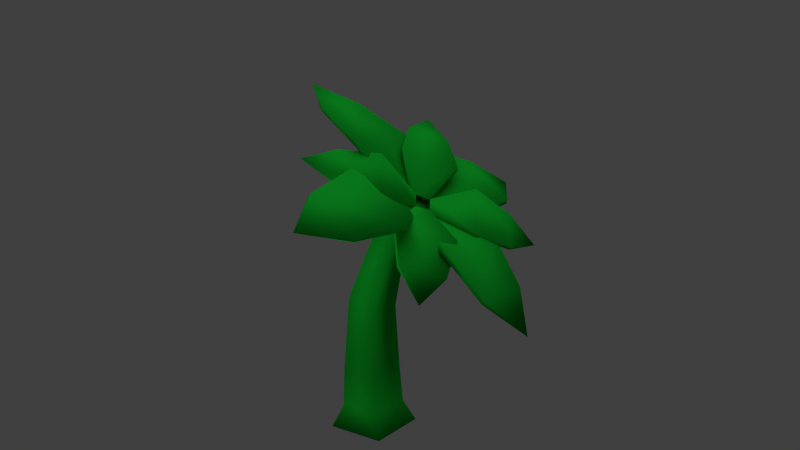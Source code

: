 # Source: palmTree.blend  (saved by Blender 2.62.0; exported with 4.5.12 LTS)
import bpy
from mathutils import Matrix  # noqa: F401  (used for matrix-valued properties, if any)

bpy.ops.wm.read_factory_settings(use_empty=True)
scene = bpy.context.scene
scene.name = 'Scene'

# ---- collections
col_collection_1 = bpy.data.collections.new('Collection 1'); scene.collection.children.link(col_collection_1)

# ---- materials (node trees are filled in below, after node groups)
mat_palm = bpy.data.materials.new('palm')
mat_palm.alpha_threshold = 0.0
mat_palm.use_transparent_shadow = False
mat_palm.diffuse_color = (0.007898, 0.4869, 0.03048, 1.0)
mat_palm.roughness = 0.5

# ---- material node trees

# ---- world
world_world = bpy.data.worlds.new('World'); scene.world = world_world
world_world.color = (0.05088, 0.05088, 0.05088)
world_world.use_sun_shadow = False
world_world.sun_shadow_jitter_overblur = 0.0
world_world.cycles.sampling_method = 'MANUAL'
world_world.cycles.sample_map_resolution = 256

# ---- cameras
cam_camera = bpy.data.cameras.new('Camera')
cam_camera.clip_end = 100.0
cam_camera.lens = 35.0
cam_camera.sensor_width = 32.0
cam_camera.sensor_height = 18.0
cam_camera.ortho_scale = 7.314
cam_camera.dof.focus_distance = 0.0
cam_camera.dof.aperture_fstop = 128.0

# ---- lights
light_sun = bpy.data.lights.new('Sun', 'SUN')
light_sun.transmission_factor = 0.0
light_sun.angle = 1.571
light_sun.energy = 1.0
light_sun.shadow_buffer_clip_start = 0.5
light_sun.shadow_soft_size = 1.0
light_sun.shadow_cascade_max_distance = 1000.0
light_sun.cycles.use_multiple_importance_sampling = False
light_lamp = bpy.data.lights.new('Lamp', 'POINT')
light_lamp.transmission_factor = 0.0
light_lamp.cutoff_distance = 30.0
light_lamp.energy = 100.0
light_lamp.shadow_buffer_clip_start = 1.001
light_lamp.shadow_soft_size = 1.0
light_lamp.shadow_maximum_resolution = 0.006
light_lamp.use_absolute_resolution = True
light_lamp.cycles.use_multiple_importance_sampling = False

# ---- meshes
me_cube = bpy.data.meshes.new('Cube')
me_cube.from_pydata([(1.006, 1.006, -0.7463), (1.006, -1.006, -0.7463), (-1.006, -1.006, -0.7463), (-1.006, 1.006, -0.7463), (0.6578, 0.6578, 1.233), (0.6578, -0.6578, 1.233), (-0.6578, -0.6578, 1.233), (-0.6578, 0.6578, 1.233), (-0.5592, -0.4051, 3.77), (-0.5592, 0.6416, 3.376), (0.5592, -0.4051, 3.77), (0.5592, 0.6416, 3.376), (0.4257, 0.4863, 5.709), (0.4257, 1.165, 5.195), (-0.4257, 1.165, 5.195), (-0.4257, 0.4863, 5.709), (-0.3244, 1.96, 6.569), (-0.3244, 1.443, 6.961), (0.3244, 1.443, 6.961), (0.3244, 1.96, 6.569), (0.3244, 1.695, 7.294), (0.3244, 2.212, 6.901), (-0.3244, 2.212, 6.901), (-0.3244, 1.695, 7.294), (2.14, 1.162, 8.296), (2.161, 1.3, 8.373), (2.161, 3.359, 6.812), (2.14, 3.22, 6.735), (3.957, 1.27, 7.893), (3.957, 2.816, 6.721), (3.973, 2.92, 6.779), (3.973, 1.374, 7.951), (5.358, 1.968, 7.169), (-5.297, 1.236, 6.562), (-5.343, 2.048, 6.884), (-3.932, 2.934, 6.556), (-4.003, 1.429, 7.777), (-3.982, 1.397, 7.663), (-3.911, 2.903, 6.443), (-2.185, 1.296, 8.142), (-2.214, 1.338, 8.293), (-2.119, 3.343, 6.667), (-2.091, 3.301, 6.515), (-0.3254, 1.679, 7.286), (-0.3017, 2.182, 6.877), (-0.3134, 1.416, 6.962), (-0.2897, 1.919, 6.554), (0.2898, 1.917, 6.549), (-0.359, 1.925, 6.544), (0.2908, 2.2, 6.855), (-0.358, 2.208, 6.85), (1.348, 3.844, 5.98), (1.285, 3.959, 6.071), (-1.299, 3.989, 6.052), (-1.236, 3.874, 5.96), (1.042, 5.008, 4.556), (-0.8975, 5.03, 4.541), (-0.9448, 5.117, 4.61), (0.9944, 5.095, 4.624), (0.06693, 5.942, 3.482), (0.07005, -2.007, 10.65), (-0.9147, -0.8254, 9.933), (1.023, -0.7532, 9.948), (0.9785, -0.8142, 9.855), (-0.9595, -0.8864, 9.84), (1.243, 0.7336, 8.855), (1.303, 0.8148, 8.979), (-1.279, 0.7187, 8.959), (-1.339, 0.6374, 8.834), (0.3132, 1.754, 7.295), (-0.3352, 1.73, 7.29), (0.3259, 1.48, 6.981), (-0.3225, 1.456, 6.976), (-0.05774, 1.8, 7.099), (0.2688, 2.035, 6.826), (-0.01575, 2.008, 7.328), (0.3108, 2.243, 7.055), (0.5023, 1.1, 8.542), (0.5608, 1.186, 8.601), (1.861, 2.119, 7.516), (1.803, 2.033, 7.457), (1.633, 0.3176, 8.784), (2.609, 1.019, 7.969), (2.653, 1.083, 8.014), (1.677, 0.3821, 8.828), (2.881, 0.002306, 8.682), (-2.849, 4.556, 5.421), (-1.598, 4.42, 5.596), (-2.605, 3.781, 6.424), (-2.582, 3.733, 6.351), (-1.575, 4.371, 5.523), (-1.758, 2.993, 7.196), (-1.787, 3.057, 7.293), (-0.4456, 3.908, 6.19), (-0.4158, 3.844, 6.094), (-0.3757, 2.274, 7.136), (-0.03878, 2.487, 6.859), (-0.4182, 2.056, 6.916), (-0.0812, 2.27, 6.64), (-0.3769, 2.077, 6.892), (-0.04614, 1.775, 7.081), (-0.3268, 2.278, 7.124), (0.003876, 1.977, 7.314), (-1.766, 2.381, 7.822), (-1.728, 2.414, 7.931), (-0.4111, 1.216, 8.685), (-0.4493, 1.182, 8.576), (-2.601, 1.498, 8.509), (-1.612, 0.5985, 9.075), (-1.583, 0.6235, 9.157), (-2.572, 1.523, 8.591), (-2.862, 0.4946, 9.278), (-2.716, -0.05859, 8.96), (2.77, 4.068, 4.839), (2.597, 3.287, 5.825), (1.58, 4.194, 5.324), (1.58, 4.114, 5.283), (2.597, 3.207, 5.784), (0.5236, 3.772, 6.124), (0.5236, 3.878, 6.179), (1.878, 2.67, 6.847), (1.878, 2.563, 6.793), (-0.005227, 2.511, 6.874), (0.3348, 2.207, 7.042), (-0.06876, 2.312, 6.642), (0.2713, 2.008, 6.81), (0.7132, 0.7132, -0.00721), (0.7132, -0.7132, -0.00721), (-0.7132, -0.7132, -0.00721), (-0.7132, 0.7132, -0.00721)], [], [(0, 1, 2, 3), (7, 6, 8, 9), (6, 5, 10, 8), (4, 7, 9, 11), (5, 4, 11, 10), (10, 11, 13, 12), (11, 9, 14, 13), (8, 10, 12, 15), (9, 8, 15, 14), (14, 15, 17, 16), (15, 12, 18, 17), (13, 14, 16, 19), (12, 13, 19, 18), (19, 16, 22, 21), (17, 18, 20, 23), (16, 17, 23, 22), (21, 22, 23, 20), (20, 18, 24, 25), (21, 20, 25, 26), (19, 21, 26, 27), (18, 19, 27, 24), (24, 27, 29, 28), (27, 26, 30, 29), (26, 25, 31, 30), (25, 24, 28, 31), (31, 28, 32), (30, 31, 32), (29, 30, 32), (28, 29, 32), (38, 37, 34), (37, 36, 34), (36, 35, 34), (35, 38, 34), (41, 42, 38, 35), (40, 41, 35, 36), (39, 40, 36, 37), (42, 39, 37, 38), (46, 45, 39, 42), (45, 43, 40, 39), (43, 44, 41, 40), (44, 46, 42, 41), (49, 47, 51, 52), (50, 49, 52, 53), (48, 50, 53, 54), (47, 48, 54, 51), (51, 54, 56, 55), (54, 53, 57, 56), (53, 52, 58, 57), (52, 51, 55, 58), (58, 55, 59), (57, 58, 59), (56, 57, 59), (55, 56, 59), (64, 63, 60), (63, 62, 60), (62, 61, 60), (61, 64, 60), (67, 68, 64, 61), (66, 67, 61, 62), (65, 66, 62, 63), (68, 65, 63, 64), (72, 71, 65, 68), (71, 69, 66, 65), (69, 70, 67, 66), (70, 72, 68, 67), (75, 73, 77, 78), (76, 75, 78, 79), (74, 76, 79, 80), (73, 74, 80, 77), (77, 80, 82, 81), (80, 79, 83, 82), (79, 78, 84, 83), (78, 77, 81, 84), (84, 81, 85), (83, 84, 85), (82, 83, 85), (81, 82, 85), (90, 89, 86), (89, 88, 86), (88, 87, 86), (87, 90, 86), (93, 94, 90, 87), (92, 93, 87, 88), (91, 92, 88, 89), (94, 91, 89, 90), (98, 97, 91, 94), (97, 95, 92, 91), (95, 96, 93, 92), (96, 98, 94, 93), (101, 99, 103, 104), (102, 101, 104, 105), (100, 102, 105, 106), (99, 100, 106, 103), (103, 106, 108, 107), (106, 105, 109, 108), (105, 104, 110, 109), (104, 103, 107, 110), (110, 107, 111), (109, 110, 111), (108, 109, 111), (107, 108, 111), (117, 116, 113), (116, 115, 113), (115, 114, 113), (114, 117, 113), (120, 121, 117, 114), (119, 120, 114, 115), (118, 119, 115, 116), (121, 118, 116, 117), (125, 124, 118, 121), (124, 122, 119, 118), (122, 123, 120, 119), (123, 125, 121, 120), (0, 126, 127, 1), (126, 4, 5, 127), (1, 127, 128, 2), (127, 5, 6, 128), (2, 128, 129, 3), (128, 6, 7, 129), (4, 126, 129, 7), (126, 0, 3, 129)])
me_cube.polygons.foreach_set('use_smooth', [True] * 121)
_uv = me_cube.uv_layers.new(name='UVMap')
_uv.uv.foreach_set('vector', [0.1307, 0.8994, 0.05237, 0.9044, 0.05237, 0.8008, 0.1307, 0.7959, 0.5649, 0.116, 0.6284, 0.1017, 0.6376, 0.2316, 0.5834, 0.2231, 0.1324, 0.09439, 0.1899, 0.1275, 0.1406, 0.2306, 0.09168, 0.2024, 0.3156, 0.3161, 0.2479, 0.3194, 0.2446, 0.2326, 0.3022, 0.2298, 0.644, 0.09904, 0.7089, 0.1124, 0.6929, 0.2181, 0.6382, 0.2271, 0.6382, 0.2271, 0.6929, 0.2181, 0.7065, 0.3128, 0.669, 0.3316, 0.3022, 0.2298, 0.2446, 0.2326, 0.2449, 0.1418, 0.2887, 0.1397, 0.09168, 0.2024, 0.1406, 0.2306, 0.08465, 0.3231, 0.04739, 0.3016, 0.5834, 0.2231, 0.6376, 0.2316, 0.6099, 0.3381, 0.5725, 0.3196, 0.5725, 0.3196, 0.6099, 0.3381, 0.5734, 0.411, 0.5449, 0.3969, 0.04739, 0.3016, 0.08465, 0.3231, 0.03923, 0.3908, 0.01083, 0.3744, 0.2887, 0.1397, 0.2449, 0.1418, 0.2455, 0.06048, 0.2789, 0.05886, 0.669, 0.3316, 0.7065, 0.3128, 0.7365, 0.3885, 0.7079, 0.4028, 0.2789, 0.05886, 0.2455, 0.06048, 0.2445, 0.03899, 0.2779, 0.03737, 0.01083, 0.3744, 0.03923, 0.3908, 0.0284, 0.4094, 0.0, 0.393, 0.5449, 0.3969, 0.5734, 0.411, 0.5643, 0.4305, 0.5358, 0.4164, 0.3458, 0.6195, 0.3519, 0.6524, 0.3191, 0.6583, 0.313, 0.6254, 0.0284, 0.4094, 0.03923, 0.3908, 0.1043, 0.483, 0.101, 0.4896, 0.3458, 0.6195, 0.313, 0.6254, 0.2445, 0.5438, 0.3753, 0.5203, 0.2789, 0.05886, 0.2779, 0.03737, 0.3738, 0.0, 0.3728, 0.007587, 0.3165, 0.6583, 0.3494, 0.6643, 0.3753, 0.7607, 0.2445, 0.7366, 0.2445, 0.7366, 0.3753, 0.7607, 0.3427, 0.8508, 0.2445, 0.8327, 0.3728, 0.007587, 0.3738, 0.0, 0.4667, 0.01075, 0.466, 0.01645, 0.3753, 0.5203, 0.2445, 0.5438, 0.2445, 0.448, 0.3427, 0.4303, 0.101, 0.4896, 0.1043, 0.483, 0.1877, 0.5152, 0.1851, 0.5202, 0.1851, 0.5202, 0.1877, 0.5152, 0.2445, 0.5372, 0.3427, 0.4303, 0.2445, 0.448, 0.2803, 0.3681, 0.466, 0.01645, 0.4667, 0.01075, 0.5357, 0.02168, 0.2445, 0.8327, 0.3427, 0.8508, 0.2818, 0.9135, 0.4737, 0.4288, 0.3753, 0.4471, 0.4108, 0.3681, 0.8973, 0.07833, 0.8917, 0.07736, 0.915, 0.0, 0.6665, 0.6094, 0.7645, 0.6291, 0.704, 0.6882, 0.9392, 0.1869, 0.9447, 0.1853, 0.9589, 0.2613, 0.9154, 0.09412, 0.9228, 0.09198, 0.9447, 0.1853, 0.9392, 0.1869, 0.6666, 0.5159, 0.7971, 0.5421, 0.7645, 0.6291, 0.6665, 0.6094, 0.8748, 0.1717, 0.8672, 0.1704, 0.8917, 0.07736, 0.8973, 0.07833, 0.5064, 0.5163, 0.3754, 0.5407, 0.3753, 0.4471, 0.4737, 0.4288, 0.4733, 0.622, 0.4404, 0.6281, 0.3754, 0.5407, 0.5064, 0.5163, 0.9154, 0.2604, 0.8941, 0.2583, 0.8672, 0.1704, 0.8748, 0.1717, 0.7358, 0.4305, 0.7686, 0.437, 0.7971, 0.5421, 0.6666, 0.5159, 0.9376, 0.002027, 0.959, 0.0, 0.9228, 0.09198, 0.9154, 0.09412, 0.9167, 0.6861, 0.8953, 0.6882, 0.9345, 0.6121, 0.9418, 0.6093, 0.06184, 0.7959, 0.02902, 0.7896, 0.0, 0.687, 0.1307, 0.7121, 1.0, 0.2545, 0.9786, 0.2528, 0.959, 0.1752, 0.9661, 0.1758, 0.5676, 0.4365, 0.6005, 0.4305, 0.6665, 0.5149, 0.5357, 0.5391, 0.5357, 0.5391, 0.6665, 0.5149, 0.6664, 0.6099, 0.5682, 0.628, 0.9661, 0.1758, 0.959, 0.1752, 0.9822, 0.0823, 0.9875, 0.0828, 0.1307, 0.7121, 0.0, 0.687, 0.03244, 0.5982, 0.1305, 0.6171, 0.9418, 0.6093, 0.9345, 0.6121, 0.9121, 0.5196, 0.9175, 0.5174, 0.9175, 0.5174, 0.9121, 0.5196, 0.8955, 0.4359, 0.1305, 0.6171, 0.03244, 0.5982, 0.0928, 0.5372, 0.9875, 0.0828, 0.9822, 0.0823, 0.9998, 0.0, 0.5682, 0.628, 0.6664, 0.6099, 0.6309, 0.6897, 0.3754, 0.8045, 0.4731, 0.8235, 0.4124, 0.8854, 0.9576, 0.6339, 0.9632, 0.6359, 0.9419, 0.6882, 0.8347, 0.06075, 0.7368, 0.07941, 0.7726, 0.0, 0.7368, 0.364, 0.7426, 0.3617, 0.7425, 0.4285, 0.6354, 0.8035, 0.6431, 0.8021, 0.6665, 0.8819, 0.6607, 0.883, 0.8672, 0.1495, 0.7369, 0.1744, 0.7368, 0.07941, 0.8347, 0.06075, 0.9799, 0.5501, 0.9873, 0.5528, 0.9632, 0.6359, 0.9576, 0.6339, 0.3753, 0.7089, 0.5055, 0.7342, 0.4731, 0.8235, 0.3754, 0.8045, 0.4498, 0.6281, 0.4825, 0.6345, 0.5055, 0.7342, 0.3753, 0.7089, 0.9418, 0.4435, 0.9632, 0.4453, 0.9873, 0.5528, 0.9799, 0.5501, 0.8392, 0.2518, 0.8065, 0.2581, 0.7369, 0.1744, 0.8672, 0.1495, 0.6453, 0.6937, 0.6663, 0.6897, 0.6431, 0.8021, 0.6354, 0.8035, 0.7736, 0.2652, 0.7881, 0.2581, 0.7879, 0.3312, 0.7821, 0.332, 0.8112, 0.8818, 0.7866, 0.877, 0.7647, 0.7994, 0.8626, 0.8183, 0.5356, 0.594, 0.5211, 0.5869, 0.5315, 0.5075, 0.5354, 0.512, 0.1551, 0.5418, 0.1797, 0.5372, 0.2287, 0.6006, 0.1307, 0.6187, 0.1307, 0.6187, 0.2287, 0.6006, 0.2288, 0.6716, 0.1552, 0.6852, 0.5299, 0.7616, 0.535, 0.7603, 0.5329, 0.8289, 0.529, 0.83, 0.8626, 0.8183, 0.7647, 0.7994, 0.7891, 0.7334, 0.8626, 0.7477, 0.5055, 0.7618, 0.511, 0.7603, 0.5108, 0.827, 0.5067, 0.8282, 0.5067, 0.8282, 0.5108, 0.827, 0.5109, 0.8936, 0.8626, 0.7477, 0.7891, 0.7334, 0.8344, 0.6882, 0.529, 0.83, 0.5329, 0.8289, 0.5349, 0.895, 0.1552, 0.6852, 0.2288, 0.6716, 0.2023, 0.7313, 0.2287, 0.7918, 0.1555, 0.7777, 0.2009, 0.7313, 0.7505, 0.4265, 0.7465, 0.4285, 0.7466, 0.3694, 0.56, 0.8369, 0.6334, 0.8234, 0.6065, 0.8829, 0.791, 0.3166, 0.7956, 0.3158, 0.7881, 0.3804, 0.7881, 0.2591, 0.7942, 0.2581, 0.7956, 0.3158, 0.791, 0.3166, 0.5357, 0.77, 0.6335, 0.7521, 0.6334, 0.8234, 0.56, 0.8369, 0.5111, 0.6796, 0.5055, 0.6769, 0.5308, 0.6281, 0.535, 0.6301, 0.2288, 0.8634, 0.1312, 0.8445, 0.1555, 0.7777, 0.2287, 0.7918, 0.1735, 0.9241, 0.149, 0.9194, 0.1312, 0.8445, 0.2288, 0.8634, 0.5348, 0.7603, 0.5191, 0.7586, 0.5055, 0.6769, 0.5111, 0.6796, 0.5575, 0.6942, 0.5821, 0.6897, 0.6335, 0.7521, 0.5357, 0.77, 0.5211, 0.5907, 0.5064, 0.5968, 0.5066, 0.5094, 0.5122, 0.5075, 0.2297, 0.5437, 0.2445, 0.5372, 0.2444, 0.624, 0.2388, 0.6255, 0.6942, 0.6923, 0.7189, 0.6882, 0.7647, 0.7513, 0.6665, 0.7673, 0.7736, 0.332, 0.787, 0.3407, 0.777, 0.4111, 0.7738, 0.406, 0.8469, 0.6882, 0.8222, 0.6839, 0.7971, 0.6107, 0.8953, 0.6278, 0.8953, 0.6278, 0.7971, 0.6107, 0.8216, 0.5432, 0.8953, 0.5561, 0.5167, 0.872, 0.511, 0.8741, 0.5111, 0.823, 0.5153, 0.8214, 0.6665, 0.7673, 0.7647, 0.7513, 0.7647, 0.8227, 0.6909, 0.8347, 0.5234, 0.7615, 0.529, 0.7603, 0.5288, 0.8286, 0.5246, 0.8295, 0.5246, 0.8295, 0.5288, 0.8286, 0.5273, 0.8948, 0.6909, 0.8347, 0.7647, 0.8227, 0.7379, 0.8818, 0.5153, 0.8214, 0.5111, 0.823, 0.5122, 0.7603, 0.8953, 0.5561, 0.8216, 0.5432, 0.8671, 0.4959, 0.7971, 0.4356, 0.8702, 0.4508, 0.8248, 0.4959, 0.7465, 0.4271, 0.7426, 0.4285, 0.7427, 0.3621, 0.9355, 0.7324, 0.8626, 0.7473, 0.8893, 0.6882, 0.2343, 0.7956, 0.2297, 0.796, 0.2392, 0.7367, 0.2393, 0.8433, 0.2331, 0.8439, 0.2297, 0.796, 0.2343, 0.7956, 0.9598, 0.7977, 0.8626, 0.8176, 0.8626, 0.7473, 0.9355, 0.7324, 0.5119, 0.4251, 0.5064, 0.4224, 0.5306, 0.3681, 0.5347, 0.3701, 0.7972, 0.3651, 0.8944, 0.3853, 0.8702, 0.4508, 0.7971, 0.4356, 0.8535, 0.3023, 0.8779, 0.3074, 0.8944, 0.3853, 0.7972, 0.3651, 0.5347, 0.5075, 0.5189, 0.5052, 0.5064, 0.4224, 0.5119, 0.4251, 0.94, 0.876, 0.9156, 0.8809, 0.8626, 0.8176, 0.9598, 0.7977, 0.2297, 0.6643, 0.2445, 0.6583, 0.2443, 0.7361, 0.2388, 0.7367, 0.7368, 0.02039, 0.7205, 0.05164, 0.6501, 0.03718, 0.6376, 0.0, 0.7205, 0.05164, 0.7089, 0.1124, 0.644, 0.09904, 0.6501, 0.03718, 0.2437, 0.05068, 0.2128, 0.07883, 0.1504, 0.04289, 0.1556, 0.0, 0.2128, 0.07883, 0.1899, 0.1275, 0.1324, 0.09439, 0.1504, 0.04289, 0.6328, 0.0, 0.6207, 0.03904, 0.5518, 0.05452, 0.5357, 0.02184, 0.6207, 0.03904, 0.6284, 0.1017, 0.5649, 0.116, 0.5518, 0.05452, 0.3156, 0.3161, 0.3233, 0.3646, 0.2499, 0.3681, 0.2479, 0.3194, 0.7369, 0.2743, 0.7736, 0.2581, 0.7736, 0.3617, 0.7368, 0.3478])
me_cube.materials.append(mat_palm)
me_cube.use_remesh_preserve_volume = False
me_cube.use_remesh_preserve_attributes = False
me_cube.use_mirror_vertex_groups = False
me_cube.update()

# ---- objects
ob_sun = bpy.data.objects.new('Sun', light_sun)
ob_cube = bpy.data.objects.new('Cube', me_cube)
ob_lamp = bpy.data.objects.new('Lamp', light_lamp)
ob_camera = bpy.data.objects.new('Camera', cam_camera)

# ---- transforms, parenting, visibility, modifiers, constraints
ob_sun.location = (6.871, 4.976, 3.062)
ob_sun.lineart.crease_threshold = 0.0
ob_cube.location = (0.0, 0.0, 0.7612)
ob_cube.lock_rotations_4d = False
ob_cube.empty_display_type = 'ARROWS'
ob_cube.lineart.crease_threshold = 0.0
ob_lamp.location = (4.076, 1.005, 5.904)
ob_lamp.rotation_euler = (0.6503, 0.05522, 1.866)
ob_lamp.lock_rotations_4d = False
ob_lamp.empty_display_type = 'ARROWS'
ob_lamp.color = (0.0, 0.0, 0.0, 0.0)
ob_lamp.lineart.crease_threshold = 0.0
ob_camera.location = (21.25, 17.71, 12.92)
ob_camera.rotation_euler = (1.355, 0.02964, 2.22)
ob_camera.lock_rotations_4d = False
ob_camera.empty_display_type = 'ARROWS'
ob_camera.color = (0.0, 0.0, 0.0, 0.0)
ob_camera.display_type = 'WIRE'
ob_camera.lineart.crease_threshold = 0.0

# ---- collection membership
col_collection_1.objects.link(ob_sun)
col_collection_1.objects.link(ob_cube)
col_collection_1.objects.link(ob_lamp)
col_collection_1.objects.link(ob_camera)

# ---- scene / render settings (as saved in the file)
scene.camera = ob_camera
scene.frame_start = 1; scene.frame_end = 250; scene.frame_set(0)
scene.render.engine = 'BLENDER_EEVEE_NEXT'
scene.render.image_settings.color_mode = 'RGB'
scene.render.image_settings.compression = 90
scene.render.resolution_percentage = 50
scene.render.dither_intensity = 0.0
scene.render.bake_margin = 2
scene.render.bake_bias = 0.0
scene.cycles.use_denoising = False
scene.cycles.samples = 10
scene.cycles.sampling_pattern = 'TABULATED_SOBOL'
scene.cycles.light_sampling_threshold = 0.0
scene.cycles.use_adaptive_sampling = False
scene.cycles.use_light_tree = False
scene.cycles.blur_glossy = 0.0
scene.cycles.volume_bounces = 1
scene.cycles.pixel_filter_type = 'GAUSSIAN'
scene.cycles.sample_clamp_indirect = 0.0
scene.view_settings.view_transform = 'Standard'
bpy.context.view_layer.update()
